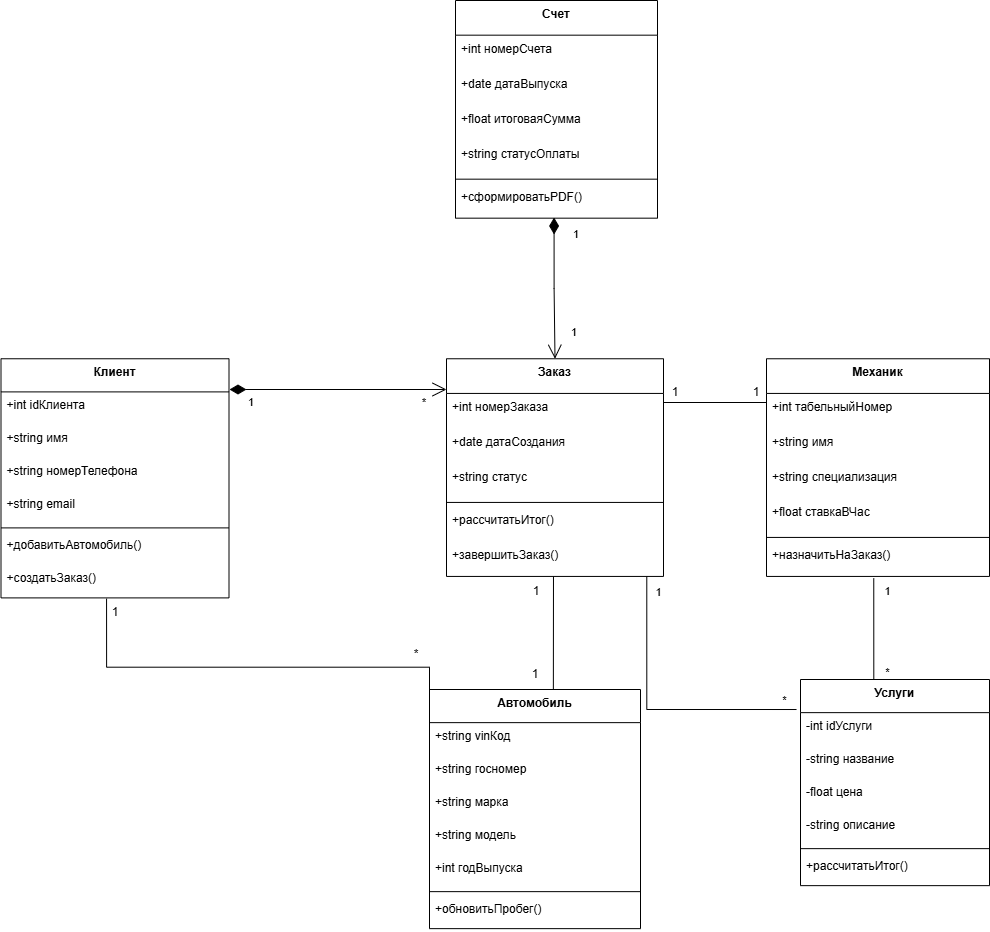

The diagram above was exported from draw.io. Its source (the exported page's mxGraphModel, read from the mxfile embedded in the PNG):
<mxGraphModel dx="1665" dy="2044" grid="1" gridSize="10" guides="1" tooltips="1" connect="1" arrows="1" fold="1" page="1" pageScale="1" pageWidth="827" pageHeight="1169" math="0" shadow="0">
  <root>
    <mxCell id="0" />
    <mxCell id="1" parent="0" />
    <mxCell id="XUDidYb2AcO6TFxEdAPK-2" parent="1" style="swimlane;fontStyle=1;align=center;verticalAlign=top;childLayout=stackLayout;horizontal=1;startSize=33.142857142857146;horizontalStack=0;resizeParent=1;resizeParentMax=0;resizeLast=0;collapsible=0;marginBottom=0;" value="Клиент" vertex="1">
      <mxGeometry height="239.14285714285714" width="228" x="274.5" y="159.26" as="geometry" />
    </mxCell>
    <mxCell id="XUDidYb2AcO6TFxEdAPK-3" parent="XUDidYb2AcO6TFxEdAPK-2" style="text;strokeColor=none;fillColor=none;align=left;verticalAlign=top;spacingLeft=4;spacingRight=4;overflow=hidden;rotatable=0;points=[[0,0.5],[1,0.5]];portConstraint=eastwest;" value="+int idКлиента" vertex="1">
      <mxGeometry height="33" width="228" y="33.142857142857146" as="geometry" />
    </mxCell>
    <mxCell id="XUDidYb2AcO6TFxEdAPK-4" parent="XUDidYb2AcO6TFxEdAPK-2" style="text;strokeColor=none;fillColor=none;align=left;verticalAlign=top;spacingLeft=4;spacingRight=4;overflow=hidden;rotatable=0;points=[[0,0.5],[1,0.5]];portConstraint=eastwest;" value="+string имя" vertex="1">
      <mxGeometry height="33" width="228" y="66.14285714285714" as="geometry" />
    </mxCell>
    <mxCell id="XUDidYb2AcO6TFxEdAPK-5" parent="XUDidYb2AcO6TFxEdAPK-2" style="text;strokeColor=none;fillColor=none;align=left;verticalAlign=top;spacingLeft=4;spacingRight=4;overflow=hidden;rotatable=0;points=[[0,0.5],[1,0.5]];portConstraint=eastwest;" value="+string номерТелефона" vertex="1">
      <mxGeometry height="33" width="228" y="99.14285714285714" as="geometry" />
    </mxCell>
    <mxCell id="XUDidYb2AcO6TFxEdAPK-6" parent="XUDidYb2AcO6TFxEdAPK-2" style="text;strokeColor=none;fillColor=none;align=left;verticalAlign=top;spacingLeft=4;spacingRight=4;overflow=hidden;rotatable=0;points=[[0,0.5],[1,0.5]];portConstraint=eastwest;" value="+string email" vertex="1">
      <mxGeometry height="33" width="228" y="132.14285714285714" as="geometry" />
    </mxCell>
    <mxCell id="XUDidYb2AcO6TFxEdAPK-7" parent="XUDidYb2AcO6TFxEdAPK-2" style="line;strokeWidth=1;fillColor=none;align=left;verticalAlign=middle;spacingTop=-1;spacingLeft=3;spacingRight=3;rotatable=0;labelPosition=right;points=[];portConstraint=eastwest;strokeColor=inherit;" vertex="1">
      <mxGeometry height="8" width="228" y="165.14285714285714" as="geometry" />
    </mxCell>
    <mxCell id="XUDidYb2AcO6TFxEdAPK-8" parent="XUDidYb2AcO6TFxEdAPK-2" style="text;strokeColor=none;fillColor=none;align=left;verticalAlign=top;spacingLeft=4;spacingRight=4;overflow=hidden;rotatable=0;points=[[0,0.5],[1,0.5]];portConstraint=eastwest;" value="+добавитьАвтомобиль()" vertex="1">
      <mxGeometry height="33" width="228" y="173.14285714285714" as="geometry" />
    </mxCell>
    <mxCell id="XUDidYb2AcO6TFxEdAPK-9" parent="XUDidYb2AcO6TFxEdAPK-2" style="text;strokeColor=none;fillColor=none;align=left;verticalAlign=top;spacingLeft=4;spacingRight=4;overflow=hidden;rotatable=0;points=[[0,0.5],[1,0.5]];portConstraint=eastwest;" value="+создатьЗаказ()" vertex="1">
      <mxGeometry height="33" width="228" y="206.14285714285714" as="geometry" />
    </mxCell>
    <mxCell id="XUDidYb2AcO6TFxEdAPK-10" parent="1" style="swimlane;fontStyle=1;align=center;verticalAlign=top;childLayout=stackLayout;horizontal=1;startSize=33.142857142857146;horizontalStack=0;resizeParent=1;resizeParentMax=0;resizeLast=0;collapsible=0;marginBottom=0;" value="Автомобиль" vertex="1">
      <mxGeometry height="239.14285714285714" width="211" x="703" y="490" as="geometry" />
    </mxCell>
    <mxCell id="XUDidYb2AcO6TFxEdAPK-11" parent="XUDidYb2AcO6TFxEdAPK-10" style="text;strokeColor=none;fillColor=none;align=left;verticalAlign=top;spacingLeft=4;spacingRight=4;overflow=hidden;rotatable=0;points=[[0,0.5],[1,0.5]];portConstraint=eastwest;" value="+string vinКод" vertex="1">
      <mxGeometry height="33" width="211" y="33.142857142857146" as="geometry" />
    </mxCell>
    <mxCell id="XUDidYb2AcO6TFxEdAPK-12" parent="XUDidYb2AcO6TFxEdAPK-10" style="text;strokeColor=none;fillColor=none;align=left;verticalAlign=top;spacingLeft=4;spacingRight=4;overflow=hidden;rotatable=0;points=[[0,0.5],[1,0.5]];portConstraint=eastwest;" value="+string госномер" vertex="1">
      <mxGeometry height="33" width="211" y="66.14285714285714" as="geometry" />
    </mxCell>
    <mxCell id="XUDidYb2AcO6TFxEdAPK-13" parent="XUDidYb2AcO6TFxEdAPK-10" style="text;strokeColor=none;fillColor=none;align=left;verticalAlign=top;spacingLeft=4;spacingRight=4;overflow=hidden;rotatable=0;points=[[0,0.5],[1,0.5]];portConstraint=eastwest;" value="+string марка" vertex="1">
      <mxGeometry height="33" width="211" y="99.14285714285714" as="geometry" />
    </mxCell>
    <mxCell id="XUDidYb2AcO6TFxEdAPK-14" parent="XUDidYb2AcO6TFxEdAPK-10" style="text;strokeColor=none;fillColor=none;align=left;verticalAlign=top;spacingLeft=4;spacingRight=4;overflow=hidden;rotatable=0;points=[[0,0.5],[1,0.5]];portConstraint=eastwest;" value="+string модель" vertex="1">
      <mxGeometry height="33" width="211" y="132.14285714285714" as="geometry" />
    </mxCell>
    <mxCell id="XUDidYb2AcO6TFxEdAPK-15" parent="XUDidYb2AcO6TFxEdAPK-10" style="text;strokeColor=none;fillColor=none;align=left;verticalAlign=top;spacingLeft=4;spacingRight=4;overflow=hidden;rotatable=0;points=[[0,0.5],[1,0.5]];portConstraint=eastwest;" value="+int годВыпуска" vertex="1">
      <mxGeometry height="33" width="211" y="165.14285714285714" as="geometry" />
    </mxCell>
    <mxCell id="XUDidYb2AcO6TFxEdAPK-16" parent="XUDidYb2AcO6TFxEdAPK-10" style="line;strokeWidth=1;fillColor=none;align=left;verticalAlign=middle;spacingTop=-1;spacingLeft=3;spacingRight=3;rotatable=0;labelPosition=right;points=[];portConstraint=eastwest;strokeColor=inherit;" vertex="1">
      <mxGeometry height="8" width="211" y="198.14285714285714" as="geometry" />
    </mxCell>
    <mxCell id="XUDidYb2AcO6TFxEdAPK-17" parent="XUDidYb2AcO6TFxEdAPK-10" style="text;strokeColor=none;fillColor=none;align=left;verticalAlign=top;spacingLeft=4;spacingRight=4;overflow=hidden;rotatable=0;points=[[0,0.5],[1,0.5]];portConstraint=eastwest;" value="+обновитьПробег()" vertex="1">
      <mxGeometry height="33" width="211" y="206.14285714285714" as="geometry" />
    </mxCell>
    <mxCell id="XUDidYb2AcO6TFxEdAPK-18" parent="1" style="swimlane;fontStyle=1;align=center;verticalAlign=top;childLayout=stackLayout;horizontal=1;startSize=34.666666666666664;horizontalStack=0;resizeParent=1;resizeParentMax=0;resizeLast=0;collapsible=0;marginBottom=0;" value="Заказ" vertex="1">
      <mxGeometry height="217.66666666666666" width="217" x="720" y="159.26" as="geometry" />
    </mxCell>
    <mxCell id="XUDidYb2AcO6TFxEdAPK-19" parent="XUDidYb2AcO6TFxEdAPK-18" style="text;strokeColor=none;fillColor=none;align=left;verticalAlign=top;spacingLeft=4;spacingRight=4;overflow=hidden;rotatable=0;points=[[0,0.5],[1,0.5]];portConstraint=eastwest;" value="+int номерЗаказа" vertex="1">
      <mxGeometry height="35" width="217" y="34.666666666666664" as="geometry" />
    </mxCell>
    <mxCell id="XUDidYb2AcO6TFxEdAPK-20" parent="XUDidYb2AcO6TFxEdAPK-18" style="text;strokeColor=none;fillColor=none;align=left;verticalAlign=top;spacingLeft=4;spacingRight=4;overflow=hidden;rotatable=0;points=[[0,0.5],[1,0.5]];portConstraint=eastwest;" value="+date датаСоздания" vertex="1">
      <mxGeometry height="35" width="217" y="69.66666666666666" as="geometry" />
    </mxCell>
    <mxCell id="XUDidYb2AcO6TFxEdAPK-21" parent="XUDidYb2AcO6TFxEdAPK-18" style="text;strokeColor=none;fillColor=none;align=left;verticalAlign=top;spacingLeft=4;spacingRight=4;overflow=hidden;rotatable=0;points=[[0,0.5],[1,0.5]];portConstraint=eastwest;" value="+string статус" vertex="1">
      <mxGeometry height="35" width="217" y="104.66666666666666" as="geometry" />
    </mxCell>
    <mxCell id="XUDidYb2AcO6TFxEdAPK-22" parent="XUDidYb2AcO6TFxEdAPK-18" style="line;strokeWidth=1;fillColor=none;align=left;verticalAlign=middle;spacingTop=-1;spacingLeft=3;spacingRight=3;rotatable=0;labelPosition=right;points=[];portConstraint=eastwest;strokeColor=inherit;" vertex="1">
      <mxGeometry height="8" width="217" y="139.66666666666666" as="geometry" />
    </mxCell>
    <mxCell id="XUDidYb2AcO6TFxEdAPK-23" parent="XUDidYb2AcO6TFxEdAPK-18" style="text;strokeColor=none;fillColor=none;align=left;verticalAlign=top;spacingLeft=4;spacingRight=4;overflow=hidden;rotatable=0;points=[[0,0.5],[1,0.5]];portConstraint=eastwest;" value="+рассчитатьИтог()" vertex="1">
      <mxGeometry height="35" width="217" y="147.66666666666666" as="geometry" />
    </mxCell>
    <mxCell id="XUDidYb2AcO6TFxEdAPK-24" parent="XUDidYb2AcO6TFxEdAPK-18" style="text;strokeColor=none;fillColor=none;align=left;verticalAlign=top;spacingLeft=4;spacingRight=4;overflow=hidden;rotatable=0;points=[[0,0.5],[1,0.5]];portConstraint=eastwest;" value="+завершитьЗаказ()" vertex="1">
      <mxGeometry height="35" width="217" y="182.66666666666666" as="geometry" />
    </mxCell>
    <mxCell id="XUDidYb2AcO6TFxEdAPK-25" parent="1" style="swimlane;fontStyle=1;align=center;verticalAlign=top;childLayout=stackLayout;horizontal=1;startSize=34.666666666666664;horizontalStack=0;resizeParent=1;resizeParentMax=0;resizeLast=0;collapsible=0;marginBottom=0;" value="Механик" vertex="1">
      <mxGeometry height="217.66666666666666" width="223" x="1040" y="159.26" as="geometry" />
    </mxCell>
    <mxCell id="XUDidYb2AcO6TFxEdAPK-26" parent="XUDidYb2AcO6TFxEdAPK-25" style="text;strokeColor=none;fillColor=none;align=left;verticalAlign=top;spacingLeft=4;spacingRight=4;overflow=hidden;rotatable=0;points=[[0,0.5],[1,0.5]];portConstraint=eastwest;" value="+int табельныйНомер" vertex="1">
      <mxGeometry height="35" width="223" y="34.666666666666664" as="geometry" />
    </mxCell>
    <mxCell id="XUDidYb2AcO6TFxEdAPK-27" parent="XUDidYb2AcO6TFxEdAPK-25" style="text;strokeColor=none;fillColor=none;align=left;verticalAlign=top;spacingLeft=4;spacingRight=4;overflow=hidden;rotatable=0;points=[[0,0.5],[1,0.5]];portConstraint=eastwest;" value="+string имя" vertex="1">
      <mxGeometry height="35" width="223" y="69.66666666666666" as="geometry" />
    </mxCell>
    <mxCell id="XUDidYb2AcO6TFxEdAPK-28" parent="XUDidYb2AcO6TFxEdAPK-25" style="text;strokeColor=none;fillColor=none;align=left;verticalAlign=top;spacingLeft=4;spacingRight=4;overflow=hidden;rotatable=0;points=[[0,0.5],[1,0.5]];portConstraint=eastwest;" value="+string специализация" vertex="1">
      <mxGeometry height="35" width="223" y="104.66666666666666" as="geometry" />
    </mxCell>
    <mxCell id="XUDidYb2AcO6TFxEdAPK-29" parent="XUDidYb2AcO6TFxEdAPK-25" style="text;strokeColor=none;fillColor=none;align=left;verticalAlign=top;spacingLeft=4;spacingRight=4;overflow=hidden;rotatable=0;points=[[0,0.5],[1,0.5]];portConstraint=eastwest;" value="+float ставкаВЧас" vertex="1">
      <mxGeometry height="35" width="223" y="139.66666666666666" as="geometry" />
    </mxCell>
    <mxCell id="XUDidYb2AcO6TFxEdAPK-30" parent="XUDidYb2AcO6TFxEdAPK-25" style="line;strokeWidth=1;fillColor=none;align=left;verticalAlign=middle;spacingTop=-1;spacingLeft=3;spacingRight=3;rotatable=0;labelPosition=right;points=[];portConstraint=eastwest;strokeColor=inherit;" vertex="1">
      <mxGeometry height="8" width="223" y="174.66666666666666" as="geometry" />
    </mxCell>
    <mxCell id="XUDidYb2AcO6TFxEdAPK-31" parent="XUDidYb2AcO6TFxEdAPK-25" style="text;strokeColor=none;fillColor=none;align=left;verticalAlign=top;spacingLeft=4;spacingRight=4;overflow=hidden;rotatable=0;points=[[0,0.5],[1,0.5]];portConstraint=eastwest;" value="+назначитьНаЗаказ()" vertex="1">
      <mxGeometry height="35" width="223" y="182.66666666666666" as="geometry" />
    </mxCell>
    <mxCell id="XUDidYb2AcO6TFxEdAPK-44" parent="1" style="swimlane;fontStyle=1;align=center;verticalAlign=top;childLayout=stackLayout;horizontal=1;startSize=34.666666666666664;horizontalStack=0;resizeParent=1;resizeParentMax=0;resizeLast=0;collapsible=0;marginBottom=0;" value="Счет" vertex="1">
      <mxGeometry height="217.66666666666666" width="202" x="729" y="-199.0000000000001" as="geometry" />
    </mxCell>
    <mxCell id="XUDidYb2AcO6TFxEdAPK-45" parent="XUDidYb2AcO6TFxEdAPK-44" style="text;strokeColor=none;fillColor=none;align=left;verticalAlign=top;spacingLeft=4;spacingRight=4;overflow=hidden;rotatable=0;points=[[0,0.5],[1,0.5]];portConstraint=eastwest;" value="+int номерСчета" vertex="1">
      <mxGeometry height="35" width="202" y="34.666666666666664" as="geometry" />
    </mxCell>
    <mxCell id="XUDidYb2AcO6TFxEdAPK-46" parent="XUDidYb2AcO6TFxEdAPK-44" style="text;strokeColor=none;fillColor=none;align=left;verticalAlign=top;spacingLeft=4;spacingRight=4;overflow=hidden;rotatable=0;points=[[0,0.5],[1,0.5]];portConstraint=eastwest;" value="+date датаВыпуска" vertex="1">
      <mxGeometry height="35" width="202" y="69.66666666666666" as="geometry" />
    </mxCell>
    <mxCell id="XUDidYb2AcO6TFxEdAPK-47" parent="XUDidYb2AcO6TFxEdAPK-44" style="text;strokeColor=none;fillColor=none;align=left;verticalAlign=top;spacingLeft=4;spacingRight=4;overflow=hidden;rotatable=0;points=[[0,0.5],[1,0.5]];portConstraint=eastwest;" value="+float итоговаяСумма" vertex="1">
      <mxGeometry height="35" width="202" y="104.66666666666666" as="geometry" />
    </mxCell>
    <mxCell id="XUDidYb2AcO6TFxEdAPK-48" parent="XUDidYb2AcO6TFxEdAPK-44" style="text;strokeColor=none;fillColor=none;align=left;verticalAlign=top;spacingLeft=4;spacingRight=4;overflow=hidden;rotatable=0;points=[[0,0.5],[1,0.5]];portConstraint=eastwest;" value="+string статусОплаты" vertex="1">
      <mxGeometry height="35" width="202" y="139.66666666666666" as="geometry" />
    </mxCell>
    <mxCell id="XUDidYb2AcO6TFxEdAPK-49" parent="XUDidYb2AcO6TFxEdAPK-44" style="line;strokeWidth=1;fillColor=none;align=left;verticalAlign=middle;spacingTop=-1;spacingLeft=3;spacingRight=3;rotatable=0;labelPosition=right;points=[];portConstraint=eastwest;strokeColor=inherit;" vertex="1">
      <mxGeometry height="8" width="202" y="174.66666666666666" as="geometry" />
    </mxCell>
    <mxCell id="XUDidYb2AcO6TFxEdAPK-50" parent="XUDidYb2AcO6TFxEdAPK-44" style="text;strokeColor=none;fillColor=none;align=left;verticalAlign=top;spacingLeft=4;spacingRight=4;overflow=hidden;rotatable=0;points=[[0,0.5],[1,0.5]];portConstraint=eastwest;" value="+сформироватьPDF()" vertex="1">
      <mxGeometry height="35" width="202" y="182.66666666666666" as="geometry" />
    </mxCell>
    <mxCell id="bNpHnzlCL5xTs21dvIg8-1" edge="1" parent="1" style="endArrow=open;html=1;endSize=12;startArrow=diamondThin;startSize=14;startFill=1;edgeStyle=orthogonalEdgeStyle;rounded=0;" value="">
      <mxGeometry relative="1" x="0.0092" y="9" as="geometry">
        <mxPoint x="-2" as="offset" />
        <mxPoint x="503" y="190" as="sourcePoint" />
        <mxPoint x="720" y="190" as="targetPoint" />
      </mxGeometry>
    </mxCell>
    <mxCell id="bNpHnzlCL5xTs21dvIg8-2" connectable="0" parent="bNpHnzlCL5xTs21dvIg8-1" style="edgeLabel;resizable=0;html=1;align=left;verticalAlign=top;" value="1" vertex="1">
      <mxGeometry relative="1" x="-1" as="geometry">
        <mxPoint x="17" as="offset" />
      </mxGeometry>
    </mxCell>
    <mxCell id="bNpHnzlCL5xTs21dvIg8-3" connectable="0" parent="bNpHnzlCL5xTs21dvIg8-1" style="edgeLabel;resizable=0;html=1;align=right;verticalAlign=top;" value="*" vertex="1">
      <mxGeometry relative="1" x="1" as="geometry">
        <mxPoint x="-20" as="offset" />
      </mxGeometry>
    </mxCell>
    <mxCell id="bNpHnzlCL5xTs21dvIg8-4" edge="1" parent="1" source="XUDidYb2AcO6TFxEdAPK-24" style="endArrow=none;html=1;rounded=0;entryX=0.587;entryY=-0.002;entryDx=0;entryDy=0;entryPerimeter=0;exitX=0.493;exitY=1.005;exitDx=0;exitDy=0;exitPerimeter=0;" target="XUDidYb2AcO6TFxEdAPK-10" value="">
      <mxGeometry height="50" relative="1" width="50" as="geometry">
        <mxPoint x="893.4220000000005" y="410.2668253968262" as="sourcePoint" />
        <mxPoint x="750" y="411.1139682539689" as="targetPoint" />
      </mxGeometry>
    </mxCell>
    <mxCell id="bNpHnzlCL5xTs21dvIg8-5" parent="1" style="text;html=1;whiteSpace=wrap;strokeColor=none;fillColor=none;align=center;verticalAlign=middle;rounded=0;" value="1" vertex="1">
      <mxGeometry height="30" width="60" x="778.5" y="460" as="geometry" />
    </mxCell>
    <mxCell id="bNpHnzlCL5xTs21dvIg8-6" parent="1" style="text;html=1;whiteSpace=wrap;strokeColor=none;fillColor=none;align=center;verticalAlign=middle;rounded=0;" value="1" vertex="1">
      <mxGeometry height="30" width="60" x="780" y="376.93" as="geometry" />
    </mxCell>
    <mxCell id="bNpHnzlCL5xTs21dvIg8-7" edge="1" parent="1" source="XUDidYb2AcO6TFxEdAPK-50" style="endArrow=open;html=1;endSize=12;startArrow=diamondThin;startSize=14;startFill=1;edgeStyle=orthogonalEdgeStyle;rounded=0;exitX=0.488;exitY=0.981;exitDx=0;exitDy=0;exitPerimeter=0;entryX=0.5;entryY=0;entryDx=0;entryDy=0;" target="XUDidYb2AcO6TFxEdAPK-18" value="">
      <mxGeometry relative="1" x="0.0092" y="9" as="geometry">
        <mxPoint x="-2" as="offset" />
        <mxPoint x="870" y="1" as="sourcePoint" />
        <mxPoint x="1087" y="1" as="targetPoint" />
      </mxGeometry>
    </mxCell>
    <mxCell id="bNpHnzlCL5xTs21dvIg8-8" connectable="0" parent="bNpHnzlCL5xTs21dvIg8-7" style="edgeLabel;resizable=0;html=1;align=left;verticalAlign=top;" value="1" vertex="1">
      <mxGeometry relative="1" x="-1" as="geometry">
        <mxPoint x="17" y="4" as="offset" />
      </mxGeometry>
    </mxCell>
    <mxCell id="bNpHnzlCL5xTs21dvIg8-9" connectable="0" parent="bNpHnzlCL5xTs21dvIg8-7" style="edgeLabel;resizable=0;html=1;align=right;verticalAlign=top;" value="1" vertex="1">
      <mxGeometry relative="1" x="1" as="geometry">
        <mxPoint x="22" y="-39" as="offset" />
      </mxGeometry>
    </mxCell>
    <mxCell id="bNpHnzlCL5xTs21dvIg8-11" edge="1" parent="1" style="edgeStyle=orthogonalEdgeStyle;rounded=0;orthogonalLoop=1;jettySize=auto;html=1;exitX=0.5;exitY=0;exitDx=0;exitDy=0;endArrow=none;endFill=0;">
      <mxGeometry relative="1" as="geometry">
        <mxPoint x="937.5" y="203.00000000000017" as="sourcePoint" />
        <mxPoint x="1040" y="203" as="targetPoint" />
      </mxGeometry>
    </mxCell>
    <mxCell id="bNpHnzlCL5xTs21dvIg8-12" parent="1" style="text;html=1;whiteSpace=wrap;strokeColor=none;fillColor=none;align=center;verticalAlign=middle;rounded=0;" value="1" vertex="1">
      <mxGeometry height="30" width="60" x="919" y="178" as="geometry" />
    </mxCell>
    <mxCell id="bNpHnzlCL5xTs21dvIg8-13" parent="1" style="text;html=1;whiteSpace=wrap;strokeColor=none;fillColor=none;align=center;verticalAlign=middle;rounded=0;" value="1" vertex="1">
      <mxGeometry height="30" width="60" x="1000" y="178" as="geometry" />
    </mxCell>
    <mxCell id="bNpHnzlCL5xTs21dvIg8-15" parent="1" style="text;html=1;whiteSpace=wrap;strokeColor=none;fillColor=none;align=center;verticalAlign=middle;rounded=0;" value="*" vertex="1">
      <mxGeometry height="30" width="60" x="660" y="440" as="geometry" />
    </mxCell>
    <mxCell id="VfJfujipkTGINUY7uaNJ-2" edge="1" parent="1" style="endArrow=none;html=1;rounded=0;entryX=0.463;entryY=1.022;entryDx=0;entryDy=0;entryPerimeter=0;edgeStyle=orthogonalEdgeStyle;" target="XUDidYb2AcO6TFxEdAPK-9" value="">
      <mxGeometry height="50" relative="1" width="50" as="geometry">
        <mxPoint x="703" y="537" as="sourcePoint" />
        <mxPoint x="430" y="460" as="targetPoint" />
      </mxGeometry>
    </mxCell>
    <mxCell id="VfJfujipkTGINUY7uaNJ-4" parent="1" style="text;html=1;whiteSpace=wrap;strokeColor=none;fillColor=none;align=center;verticalAlign=middle;rounded=0;" value="1" vertex="1">
      <mxGeometry height="30" width="60" x="358.5" y="398.4" as="geometry" />
    </mxCell>
    <mxCell id="2qZkfZAzBvwwQq0nPbv8-2" parent="1" style="swimlane;fontStyle=1;align=center;verticalAlign=top;childLayout=stackLayout;horizontal=1;startSize=33.142857142857146;horizontalStack=0;resizeParent=1;resizeParentMax=0;resizeLast=0;collapsible=0;marginBottom=0;" value="Услуги" vertex="1">
      <mxGeometry height="206.14285714285714" width="189" x="1074" y="480" as="geometry" />
    </mxCell>
    <mxCell id="2qZkfZAzBvwwQq0nPbv8-3" parent="2qZkfZAzBvwwQq0nPbv8-2" style="text;strokeColor=none;fillColor=none;align=left;verticalAlign=top;spacingLeft=4;spacingRight=4;overflow=hidden;rotatable=0;points=[[0,0.5],[1,0.5]];portConstraint=eastwest;" value="-int idУслуги" vertex="1">
      <mxGeometry height="33" width="189" y="33.142857142857146" as="geometry" />
    </mxCell>
    <mxCell id="2qZkfZAzBvwwQq0nPbv8-4" parent="2qZkfZAzBvwwQq0nPbv8-2" style="text;strokeColor=none;fillColor=none;align=left;verticalAlign=top;spacingLeft=4;spacingRight=4;overflow=hidden;rotatable=0;points=[[0,0.5],[1,0.5]];portConstraint=eastwest;" value="-string название" vertex="1">
      <mxGeometry height="33" width="189" y="66.14285714285714" as="geometry" />
    </mxCell>
    <mxCell id="2qZkfZAzBvwwQq0nPbv8-5" parent="2qZkfZAzBvwwQq0nPbv8-2" style="text;strokeColor=none;fillColor=none;align=left;verticalAlign=top;spacingLeft=4;spacingRight=4;overflow=hidden;rotatable=0;points=[[0,0.5],[1,0.5]];portConstraint=eastwest;" value="-float цена" vertex="1">
      <mxGeometry height="33" width="189" y="99.14285714285714" as="geometry" />
    </mxCell>
    <mxCell id="2qZkfZAzBvwwQq0nPbv8-6" parent="2qZkfZAzBvwwQq0nPbv8-2" style="text;strokeColor=none;fillColor=none;align=left;verticalAlign=top;spacingLeft=4;spacingRight=4;overflow=hidden;rotatable=0;points=[[0,0.5],[1,0.5]];portConstraint=eastwest;" value="-string описание" vertex="1">
      <mxGeometry height="33" width="189" y="132.14285714285714" as="geometry" />
    </mxCell>
    <mxCell id="2qZkfZAzBvwwQq0nPbv8-7" parent="2qZkfZAzBvwwQq0nPbv8-2" style="line;strokeWidth=1;fillColor=none;align=left;verticalAlign=middle;spacingTop=-1;spacingLeft=3;spacingRight=3;rotatable=0;labelPosition=right;points=[];portConstraint=eastwest;strokeColor=inherit;" vertex="1">
      <mxGeometry height="8" width="189" y="165.14285714285714" as="geometry" />
    </mxCell>
    <mxCell id="2qZkfZAzBvwwQq0nPbv8-8" parent="2qZkfZAzBvwwQq0nPbv8-2" style="text;strokeColor=none;fillColor=none;align=left;verticalAlign=top;spacingLeft=4;spacingRight=4;overflow=hidden;rotatable=0;points=[[0,0.5],[1,0.5]];portConstraint=eastwest;" value="+рассчитатьИтог()" vertex="1">
      <mxGeometry height="33" width="189" y="173.14285714285714" as="geometry" />
    </mxCell>
    <mxCell id="2qZkfZAzBvwwQq0nPbv8-10" edge="1" parent="1" source="2qZkfZAzBvwwQq0nPbv8-3" style="endArrow=none;html=1;rounded=0;entryX=0.923;entryY=1.002;entryDx=0;entryDy=0;entryPerimeter=0;edgeStyle=orthogonalEdgeStyle;exitX=-0.021;exitY=-0.095;exitDx=0;exitDy=0;exitPerimeter=0;" target="XUDidYb2AcO6TFxEdAPK-24" value="">
      <mxGeometry height="50" relative="1" width="50" as="geometry">
        <mxPoint x="1313" y="658" as="sourcePoint" />
        <mxPoint x="990" y="520" as="targetPoint" />
      </mxGeometry>
    </mxCell>
    <mxCell id="2qZkfZAzBvwwQq0nPbv8-11" connectable="0" parent="2qZkfZAzBvwwQq0nPbv8-10" style="edgeLabel;html=1;align=center;verticalAlign=middle;resizable=0;points=[];" value="1" vertex="1">
      <mxGeometry relative="1" x="0.885" y="1" as="geometry">
        <mxPoint x="12" y="-1" as="offset" />
      </mxGeometry>
    </mxCell>
    <mxCell id="2qZkfZAzBvwwQq0nPbv8-12" connectable="0" parent="2qZkfZAzBvwwQq0nPbv8-10" style="edgeLabel;html=1;align=center;verticalAlign=middle;resizable=0;points=[];" value="*" vertex="1">
      <mxGeometry relative="1" x="-0.9083" y="-3" as="geometry">
        <mxPoint y="-7" as="offset" />
      </mxGeometry>
    </mxCell>
    <mxCell id="2qZkfZAzBvwwQq0nPbv8-13" edge="1" parent="1" source="2qZkfZAzBvwwQq0nPbv8-2" style="endArrow=none;html=1;rounded=0;entryX=0.481;entryY=1.055;entryDx=0;entryDy=0;entryPerimeter=0;edgeStyle=orthogonalEdgeStyle;exitX=0.5;exitY=0;exitDx=0;exitDy=0;" target="XUDidYb2AcO6TFxEdAPK-31" value="">
      <mxGeometry height="50" relative="1" width="50" as="geometry">
        <Array as="points">
          <mxPoint x="1147" y="480" />
        </Array>
        <mxPoint x="1463" y="558" as="sourcePoint" />
        <mxPoint x="1140" y="420" as="targetPoint" />
      </mxGeometry>
    </mxCell>
    <mxCell id="2qZkfZAzBvwwQq0nPbv8-14" connectable="0" parent="2qZkfZAzBvwwQq0nPbv8-13" style="edgeLabel;html=1;align=center;verticalAlign=middle;resizable=0;points=[];" value="1" vertex="1">
      <mxGeometry relative="1" x="0.8262" y="1" as="geometry">
        <mxPoint x="14" y="2" as="offset" />
      </mxGeometry>
    </mxCell>
    <mxCell id="2qZkfZAzBvwwQq0nPbv8-15" connectable="0" parent="2qZkfZAzBvwwQq0nPbv8-13" style="edgeLabel;html=1;align=center;verticalAlign=middle;resizable=0;points=[];" value="*" vertex="1">
      <mxGeometry relative="1" x="-0.5209" y="-3" as="geometry">
        <mxPoint x="10" as="offset" />
      </mxGeometry>
    </mxCell>
  </root>
</mxGraphModel>